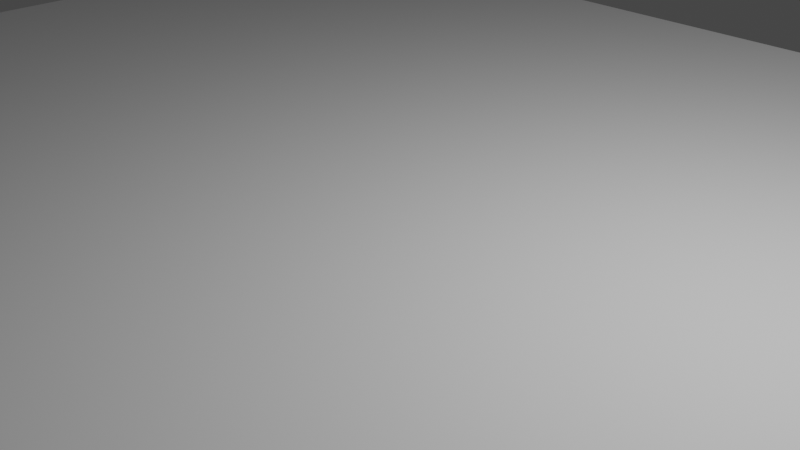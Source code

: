 # Source: demo.blend  (saved by Blender 3.2.14; exported with 4.5.12 LTS)
import bpy
from mathutils import Matrix  # noqa: F401  (used for matrix-valued properties, if any)

bpy.ops.wm.read_factory_settings(use_empty=True)
scene = bpy.context.scene
scene.name = 'Scene'

# ---- collections
col_collection = bpy.data.collections.new('Collection'); scene.collection.children.link(col_collection)

# ---- world
world_world = bpy.data.worlds.new('World'); scene.world = world_world
world_world.use_nodes = True; world_world.node_tree.nodes.clear()
_N = world_world.node_tree.nodes; _L = world_world.node_tree.links
n0 = _N.new('ShaderNodeOutputWorld'); n0.name = 'World Output'; n0.location = (300, 300)
n1 = _N.new('ShaderNodeBackground'); n1.name = 'Background'; n1.location = (10, 300)
n1.inputs[0].default_value = (0.05088, 0.05088, 0.05088, 1.0)
_L.new(n1.outputs[0], n0.inputs[0])
n0.is_active_output = True
world_world.color = (0.05088, 0.05088, 0.05088)
world_world.use_sun_shadow = False
world_world.sun_shadow_jitter_overblur = 0.0

# ---- cameras
cam_camera = bpy.data.cameras.new('Camera')
cam_camera.clip_end = 100.0
cam_camera.ortho_scale = 7.314

# ---- lights
light_light = bpy.data.lights.new('Light', 'POINT')
light_light.transmission_factor = 0.0
light_light.energy = 1000.0
light_light.shadow_soft_size = 0.1
light_light.shadow_maximum_resolution = 0.006
light_light.use_absolute_resolution = True

# ---- meshes
me_plane = bpy.data.meshes.new('Plane')
me_plane.from_pydata([(-1.0, -1.0, 0.0), (1.0, -1.0, 0.0), (-1.0, 1.0, 0.0), (1.0, 1.0, 0.0)], [], [(0, 1, 3, 2)])
_uv = me_plane.uv_layers.new(name='UVMap')
_uv.uv.foreach_set('vector', [0.0, 0.0, 1.0, 0.0, 1.0, 1.0, 0.0, 1.0])
me_plane.update()
arm_demo1 = bpy.data.armatures.new('demo1')  # bones are not reproduced

# ---- objects
ob_light = bpy.data.objects.new('Light', light_light)
ob_camera = bpy.data.objects.new('Camera', cam_camera)
ob_plane = bpy.data.objects.new('Plane', me_plane)
ob_gangnam_style = bpy.data.objects.new('Gangnam-Style', arm_demo1)

# ---- transforms, parenting, visibility, modifiers, constraints
ob_light.location = (4.076, 1.005, 5.904)
ob_light.rotation_euler = (0.6503, 0.05522, 1.866)
ob_light.lock_rotations_4d = False
ob_light.empty_display_type = 'ARROWS'
ob_light.color = (0.0, 0.0, 0.0, 0.0)
ob_light.lineart.crease_threshold = 0.0
ob_camera.location = (7.359, -6.926, 4.958)
ob_camera.rotation_euler = (1.109, 0.0, 0.8149)
ob_camera.lock_rotations_4d = False
ob_camera.empty_display_type = 'ARROWS'
ob_camera.color = (0.0, 0.0, 0.0, 0.0)
ob_camera.display_type = 'WIRE'
ob_camera.lineart.crease_threshold = 0.0
ob_plane.location = (0.0, 0.0, 0.0)
ob_plane.scale = (10.0, 8.0, 10.0)
ob_gangnam_style.location = (0.0, 0.0, 0.0)

# ---- collection membership
col_collection.objects.link(ob_light)
col_collection.objects.link(ob_camera)
col_collection.objects.link(ob_plane)
col_collection.objects.link(ob_gangnam_style)

# ---- scene / render settings (as saved in the file)
scene.camera = ob_camera
scene.frame_start = 1; scene.frame_end = 371; scene.frame_set(61)
scene.render.engine = 'BLENDER_EEVEE_NEXT'
scene.cycles.sampling_pattern = 'TABULATED_SOBOL'
scene.cycles.use_light_tree = False
scene.view_settings.view_transform = 'Filmic'
bpy.context.view_layer.update()
